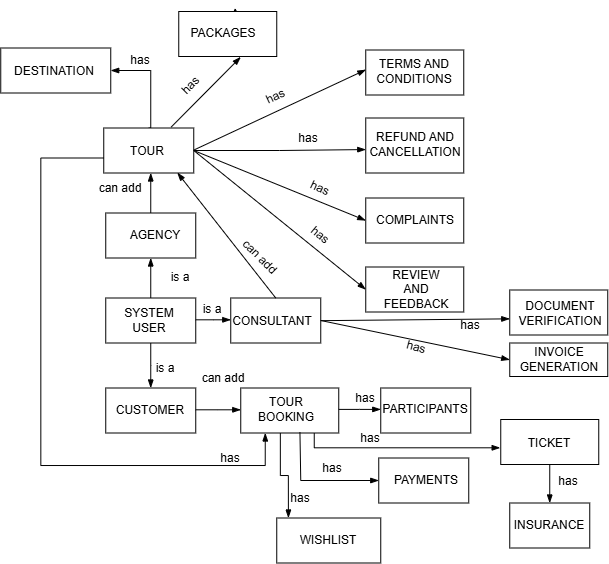

The diagram above was exported from draw.io. Its source (the exported page's mxGraphModel, read from the mxfile embedded in the PNG):
<mxGraphModel dx="824" dy="450" grid="1" gridSize="10" guides="1" tooltips="1" connect="1" arrows="1" fold="1" page="1" pageScale="1" pageWidth="850" pageHeight="1100" math="0" shadow="0">
  <root>
    <mxCell id="0" />
    <mxCell id="1" parent="0" />
    <mxCell id="Q1a_PGeTJE7LW4chW42A-1" parent="1" style="rounded=0;whiteSpace=wrap;html=1;" value="" vertex="1">
      <mxGeometry height="45" width="110" x="50" y="50" as="geometry" />
    </mxCell>
    <mxCell id="Q1a_PGeTJE7LW4chW42A-2" parent="1" style="text;html=1;whiteSpace=wrap;strokeColor=none;fillColor=none;align=center;verticalAlign=middle;rounded=0;" value="DESTINATION" vertex="1">
      <mxGeometry height="30" width="60" x="74" y="58" as="geometry" />
    </mxCell>
    <mxCell id="Q1a_PGeTJE7LW4chW42A-3" edge="1" parent="1" source="Q1a_PGeTJE7LW4chW42A-4" style="edgeStyle=elbowEdgeStyle;fontSize=12;html=1;endArrow=blockThin;endFill=1;rounded=0;entryX=1;entryY=0.5;entryDx=0;entryDy=0;exitX=0.5;exitY=0;exitDx=0;exitDy=0;" target="Q1a_PGeTJE7LW4chW42A-1" value="">
      <mxGeometry relative="1" width="160" as="geometry">
        <Array as="points">
          <mxPoint x="200" y="140" />
        </Array>
        <mxPoint x="200" y="130" as="sourcePoint" />
        <mxPoint x="270" y="90" as="targetPoint" />
      </mxGeometry>
    </mxCell>
    <mxCell id="Q1a_PGeTJE7LW4chW42A-4" parent="1" style="rounded=0;whiteSpace=wrap;html=1;" value="" vertex="1">
      <mxGeometry height="45" width="90" x="153" y="130" as="geometry" />
    </mxCell>
    <mxCell id="Q1a_PGeTJE7LW4chW42A-5" parent="1" style="text;html=1;whiteSpace=wrap;strokeColor=none;fillColor=none;align=center;verticalAlign=middle;rounded=0;" value="TOUR" vertex="1">
      <mxGeometry height="30" width="60" x="167" y="138" as="geometry" />
    </mxCell>
    <mxCell id="Q1a_PGeTJE7LW4chW42A-6" edge="1" parent="1" style="edgeStyle=orthogonalEdgeStyle;fontSize=12;html=1;endArrow=blockThin;endFill=1;rounded=0;" value="">
      <mxGeometry relative="1" width="160" as="geometry">
        <Array as="points">
          <mxPoint x="200" y="185" />
          <mxPoint x="200" y="185" />
        </Array>
        <mxPoint x="200" y="215" as="sourcePoint" />
        <mxPoint x="200" y="175" as="targetPoint" />
      </mxGeometry>
    </mxCell>
    <mxCell id="Q1a_PGeTJE7LW4chW42A-7" parent="1" style="rounded=0;whiteSpace=wrap;html=1;" value="" vertex="1">
      <mxGeometry height="45" width="90" x="155" y="215" as="geometry" />
    </mxCell>
    <mxCell id="Q1a_PGeTJE7LW4chW42A-8" parent="1" style="text;html=1;whiteSpace=wrap;strokeColor=none;fillColor=none;align=center;verticalAlign=middle;rounded=0;" value="AGENCY" vertex="1">
      <mxGeometry height="30" width="60" x="175" y="222.5" as="geometry" />
    </mxCell>
    <mxCell id="Q1a_PGeTJE7LW4chW42A-9" edge="1" parent="1" style="edgeStyle=elbowEdgeStyle;fontSize=12;html=1;endArrow=blockThin;endFill=1;rounded=0;entryX=0.5;entryY=1;entryDx=0;entryDy=0;" target="Q1a_PGeTJE7LW4chW42A-7" value="">
      <mxGeometry relative="1" width="160" as="geometry">
        <mxPoint x="200" y="300" as="sourcePoint" />
        <mxPoint x="210" y="280" as="targetPoint" />
      </mxGeometry>
    </mxCell>
    <mxCell id="Q1a_PGeTJE7LW4chW42A-10" parent="1" style="rounded=0;whiteSpace=wrap;html=1;" value="" vertex="1">
      <mxGeometry height="45" width="90" x="155" y="300" as="geometry" />
    </mxCell>
    <mxCell id="Q1a_PGeTJE7LW4chW42A-11" parent="1" style="text;html=1;whiteSpace=wrap;strokeColor=none;fillColor=none;align=center;verticalAlign=middle;rounded=0;" value="SYSTEM USER" vertex="1">
      <mxGeometry height="30" width="60" x="169" y="307" as="geometry" />
    </mxCell>
    <mxCell id="Q1a_PGeTJE7LW4chW42A-12" parent="1" style="rounded=0;whiteSpace=wrap;html=1;" value="" vertex="1">
      <mxGeometry height="45" width="90" x="280" y="300" as="geometry" />
    </mxCell>
    <mxCell id="Q1a_PGeTJE7LW4chW42A-13" edge="1" parent="1" style="edgeStyle=elbowEdgeStyle;fontSize=12;html=1;endArrow=blockThin;endFill=1;rounded=0;" value="">
      <mxGeometry relative="1" width="160" as="geometry">
        <mxPoint x="245" y="321.81" as="sourcePoint" />
        <mxPoint x="280" y="321.81" as="targetPoint" />
      </mxGeometry>
    </mxCell>
    <mxCell id="Q1a_PGeTJE7LW4chW42A-14" parent="1" style="text;html=1;whiteSpace=wrap;strokeColor=none;fillColor=none;align=center;verticalAlign=middle;rounded=0;" value="CONSULTANT" vertex="1">
      <mxGeometry height="30" width="60" x="292" y="308" as="geometry" />
    </mxCell>
    <mxCell id="Q1a_PGeTJE7LW4chW42A-15" parent="1" style="rounded=0;whiteSpace=wrap;html=1;" value="" vertex="1">
      <mxGeometry height="45" width="90" x="155" y="390" as="geometry" />
    </mxCell>
    <mxCell id="Q1a_PGeTJE7LW4chW42A-16" edge="1" parent="1" source="Q1a_PGeTJE7LW4chW42A-10" style="edgeStyle=elbowEdgeStyle;fontSize=12;html=1;endArrow=blockThin;endFill=1;rounded=0;exitX=0.5;exitY=1;exitDx=0;exitDy=0;" value="">
      <mxGeometry relative="1" width="160" as="geometry">
        <mxPoint x="192" y="370" as="sourcePoint" />
        <mxPoint x="200" y="390" as="targetPoint" />
      </mxGeometry>
    </mxCell>
    <mxCell id="Q1a_PGeTJE7LW4chW42A-18" parent="1" style="text;html=1;whiteSpace=wrap;strokeColor=none;fillColor=none;align=center;verticalAlign=middle;rounded=0;" value="CUSTOMER" vertex="1">
      <mxGeometry height="30" width="60" x="170" y="397" as="geometry" />
    </mxCell>
    <mxCell id="Q1a_PGeTJE7LW4chW42A-19" edge="1" parent="1" style="edgeStyle=elbowEdgeStyle;fontSize=12;html=1;endArrow=blockThin;endFill=1;rounded=0;" value="">
      <mxGeometry relative="1" width="160" as="geometry">
        <mxPoint x="245" y="411.8" as="sourcePoint" />
        <mxPoint x="290" y="411.8" as="targetPoint" />
      </mxGeometry>
    </mxCell>
    <mxCell id="Q1a_PGeTJE7LW4chW42A-20" parent="1" style="rounded=0;whiteSpace=wrap;html=1;" value="" vertex="1">
      <mxGeometry height="45" width="98" x="290" y="390" as="geometry" />
    </mxCell>
    <mxCell id="Q1a_PGeTJE7LW4chW42A-21" parent="1" style="text;html=1;whiteSpace=wrap;strokeColor=none;fillColor=none;align=center;verticalAlign=middle;rounded=0;" value="TOUR BOOKING" vertex="1">
      <mxGeometry height="30" width="60" x="306" y="396" as="geometry" />
    </mxCell>
    <mxCell id="Q1a_PGeTJE7LW4chW42A-22" edge="1" parent="1" style="edgeStyle=elbowEdgeStyle;fontSize=12;html=1;endArrow=blockThin;endFill=1;rounded=0;" value="">
      <mxGeometry relative="1" width="160" as="geometry">
        <mxPoint x="388" y="411.40000000000003" as="sourcePoint" />
        <mxPoint x="430" y="411.4" as="targetPoint" />
      </mxGeometry>
    </mxCell>
    <mxCell id="Q1a_PGeTJE7LW4chW42A-23" parent="1" style="rounded=0;whiteSpace=wrap;html=1;" value="" vertex="1">
      <mxGeometry height="45" width="90" x="430" y="390" as="geometry" />
    </mxCell>
    <mxCell id="Q1a_PGeTJE7LW4chW42A-24" parent="1" style="text;html=1;whiteSpace=wrap;strokeColor=none;fillColor=none;align=center;verticalAlign=middle;rounded=0;" value="PARTICIPANTS" vertex="1">
      <mxGeometry height="30" width="60" x="445" y="396" as="geometry" />
    </mxCell>
    <mxCell id="Q1a_PGeTJE7LW4chW42A-25" parent="1" style="rounded=0;whiteSpace=wrap;html=1;" value="" vertex="1">
      <mxGeometry height="45" width="98" x="415" y="52" as="geometry" />
    </mxCell>
    <mxCell id="Q1a_PGeTJE7LW4chW42A-26" parent="1" style="text;html=1;whiteSpace=wrap;strokeColor=none;fillColor=none;align=center;verticalAlign=middle;rounded=0;" value="TERMS AND CONDITIONS" vertex="1">
      <mxGeometry height="30" width="60" x="434" y="58.5" as="geometry" />
    </mxCell>
    <mxCell id="Q1a_PGeTJE7LW4chW42A-27" edge="1" parent="1" source="Q1a_PGeTJE7LW4chW42A-4" style="fontSize=12;html=1;endArrow=blockThin;endFill=1;rounded=0;entryX=0.001;entryY=0.439;entryDx=0;entryDy=0;entryPerimeter=0;exitX=1.003;exitY=0.488;exitDx=0;exitDy=0;exitPerimeter=0;" target="Q1a_PGeTJE7LW4chW42A-25" value="">
      <mxGeometry relative="1" width="160" as="geometry">
        <mxPoint x="242" y="152.63" as="sourcePoint" />
        <mxPoint x="402" y="152.63" as="targetPoint" />
      </mxGeometry>
    </mxCell>
    <mxCell id="Q1a_PGeTJE7LW4chW42A-30" parent="1" style="rounded=0;whiteSpace=wrap;html=1;" value="" vertex="1">
      <mxGeometry height="55" width="98" x="415" y="120" as="geometry" />
    </mxCell>
    <mxCell id="Q1a_PGeTJE7LW4chW42A-31" parent="1" style="text;html=1;whiteSpace=wrap;strokeColor=none;fillColor=none;align=center;verticalAlign=middle;rounded=0;" value="REFUND AND CANCELLATION" vertex="1">
      <mxGeometry height="30" width="60" x="435" y="131" as="geometry" />
    </mxCell>
    <mxCell id="Q1a_PGeTJE7LW4chW42A-32" edge="1" parent="1" source="Q1a_PGeTJE7LW4chW42A-4" style="edgeStyle=elbowEdgeStyle;fontSize=12;html=1;endArrow=blockThin;endFill=1;rounded=0;exitX=1;exitY=0.5;exitDx=0;exitDy=0;entryX=0;entryY=0.574;entryDx=0;entryDy=0;entryPerimeter=0;" target="Q1a_PGeTJE7LW4chW42A-30" value="">
      <mxGeometry relative="1" width="160" as="geometry">
        <mxPoint x="241" y="152.71" as="sourcePoint" />
        <mxPoint x="401" y="152.71" as="targetPoint" />
      </mxGeometry>
    </mxCell>
    <mxCell id="Q1a_PGeTJE7LW4chW42A-33" parent="1" style="rounded=0;whiteSpace=wrap;html=1;" value="" vertex="1">
      <mxGeometry height="45" width="98" x="415" y="200" as="geometry" />
    </mxCell>
    <mxCell id="Q1a_PGeTJE7LW4chW42A-34" parent="1" style="text;html=1;whiteSpace=wrap;strokeColor=none;fillColor=none;align=center;verticalAlign=middle;rounded=0;" value="COMPLAINTS" vertex="1">
      <mxGeometry height="30" width="60" x="435" y="207.5" as="geometry" />
    </mxCell>
    <mxCell id="Q1a_PGeTJE7LW4chW42A-35" edge="1" parent="1" source="Q1a_PGeTJE7LW4chW42A-4" style="fontSize=12;html=1;endArrow=blockThin;endFill=1;rounded=0;exitX=1;exitY=0.5;exitDx=0;exitDy=0;entryX=0;entryY=0.5;entryDx=0;entryDy=0;" target="Q1a_PGeTJE7LW4chW42A-33" value="">
      <mxGeometry relative="1" width="160" as="geometry">
        <mxPoint x="380" y="230" as="sourcePoint" />
        <mxPoint x="540" y="230" as="targetPoint" />
      </mxGeometry>
    </mxCell>
    <mxCell id="Q1a_PGeTJE7LW4chW42A-36" parent="1" style="rounded=0;whiteSpace=wrap;html=1;" value="" vertex="1">
      <mxGeometry height="45" width="98" x="415" y="269" as="geometry" />
    </mxCell>
    <mxCell id="Q1a_PGeTJE7LW4chW42A-37" edge="1" parent="1" source="Q1a_PGeTJE7LW4chW42A-4" style="fontSize=12;html=1;endArrow=blockThin;endFill=1;rounded=0;exitX=1;exitY=0.5;exitDx=0;exitDy=0;entryX=0;entryY=0.5;entryDx=0;entryDy=0;" target="Q1a_PGeTJE7LW4chW42A-36" value="">
      <mxGeometry relative="1" width="160" as="geometry">
        <mxPoint x="380" y="280" as="sourcePoint" />
        <mxPoint x="540" y="280" as="targetPoint" />
      </mxGeometry>
    </mxCell>
    <mxCell id="Q1a_PGeTJE7LW4chW42A-38" parent="1" style="text;html=1;whiteSpace=wrap;strokeColor=none;fillColor=none;align=center;verticalAlign=middle;rounded=0;" value="REVIEW AND FEEDBACK" vertex="1">
      <mxGeometry height="20" width="60" x="436" y="281.5" as="geometry" />
    </mxCell>
    <mxCell id="Q1a_PGeTJE7LW4chW42A-39" edge="1" parent="1" source="Q1a_PGeTJE7LW4chW42A-12" style="fontSize=12;html=1;endArrow=blockThin;endFill=1;rounded=0;exitX=0.5;exitY=0;exitDx=0;exitDy=0;entryX=0.818;entryY=0.993;entryDx=0;entryDy=0;entryPerimeter=0;" target="Q1a_PGeTJE7LW4chW42A-4" value="">
      <mxGeometry relative="1" width="160" as="geometry">
        <mxPoint x="330" y="220" as="sourcePoint" />
        <mxPoint x="490" y="220" as="targetPoint" />
      </mxGeometry>
    </mxCell>
    <mxCell id="Q1a_PGeTJE7LW4chW42A-40" edge="1" parent="1" style="edgeStyle=orthogonalEdgeStyle;fontSize=12;html=1;endArrow=blockThin;endFill=1;rounded=0;elbow=vertical;exitX=0;exitY=0.5;exitDx=0;exitDy=0;entryX=0.25;entryY=1;entryDx=0;entryDy=0;" target="Q1a_PGeTJE7LW4chW42A-20" value="">
      <mxGeometry relative="1" width="160" as="geometry">
        <Array as="points">
          <mxPoint x="90.05" y="160.01" />
          <mxPoint x="90.05" y="467.48" />
          <mxPoint x="314.51" y="467.48" />
        </Array>
        <mxPoint x="153" y="160" as="sourcePoint" />
        <mxPoint x="339" y="435" as="targetPoint" />
      </mxGeometry>
    </mxCell>
    <mxCell id="Q1a_PGeTJE7LW4chW42A-41" parent="1" style="rounded=0;whiteSpace=wrap;html=1;" value="" vertex="1">
      <mxGeometry height="45" width="90" x="428" y="460" as="geometry" />
    </mxCell>
    <mxCell id="Q1a_PGeTJE7LW4chW42A-42" parent="1" style="text;html=1;whiteSpace=wrap;strokeColor=none;fillColor=none;align=center;verticalAlign=middle;rounded=0;" value="PAYMENTS" vertex="1">
      <mxGeometry height="30" width="60" x="446" y="467.5" as="geometry" />
    </mxCell>
    <mxCell id="Q1a_PGeTJE7LW4chW42A-44" edge="1" parent="1" source="Q1a_PGeTJE7LW4chW42A-20" style="edgeStyle=elbowEdgeStyle;fontSize=12;html=1;endArrow=blockThin;endFill=1;rounded=0;exitX=0.604;exitY=0.984;exitDx=0;exitDy=0;exitPerimeter=0;entryX=0;entryY=0.5;entryDx=0;entryDy=0;" target="Q1a_PGeTJE7LW4chW42A-41" value="">
      <mxGeometry relative="1" width="160" as="geometry">
        <Array as="points">
          <mxPoint x="350" y="490" />
        </Array>
        <mxPoint x="352" y="443" as="sourcePoint" />
        <mxPoint x="512" y="443" as="targetPoint" />
      </mxGeometry>
    </mxCell>
    <mxCell id="Q1a_PGeTJE7LW4chW42A-45" parent="1" style="rounded=0;whiteSpace=wrap;html=1;" value="" vertex="1">
      <mxGeometry height="45" width="98" x="550" y="421.5" as="geometry" />
    </mxCell>
    <mxCell id="Q1a_PGeTJE7LW4chW42A-46" parent="1" style="text;html=1;whiteSpace=wrap;strokeColor=none;fillColor=none;align=center;verticalAlign=middle;rounded=0;" value="TICKET" vertex="1">
      <mxGeometry height="30" width="60" x="569" y="430" as="geometry" />
    </mxCell>
    <mxCell id="Q1a_PGeTJE7LW4chW42A-47" edge="1" parent="1" source="Q1a_PGeTJE7LW4chW42A-20" style="edgeStyle=elbowEdgeStyle;fontSize=12;html=1;endArrow=blockThin;endFill=1;rounded=0;exitX=0.75;exitY=1;exitDx=0;exitDy=0;entryX=-0.006;entryY=0.629;entryDx=0;entryDy=0;entryPerimeter=0;" target="Q1a_PGeTJE7LW4chW42A-45" value="">
      <mxGeometry relative="1" width="160" as="geometry">
        <Array as="points">
          <mxPoint x="363.5" y="450" />
        </Array>
        <mxPoint x="370" y="450" as="sourcePoint" />
        <mxPoint x="530" y="450" as="targetPoint" />
      </mxGeometry>
    </mxCell>
    <mxCell id="Q1a_PGeTJE7LW4chW42A-48" parent="1" style="rounded=0;whiteSpace=wrap;html=1;" value="" vertex="1">
      <mxGeometry height="45" width="80" x="559" y="505" as="geometry" />
    </mxCell>
    <mxCell id="Q1a_PGeTJE7LW4chW42A-49" edge="1" parent="1" source="Q1a_PGeTJE7LW4chW42A-45" style="edgeStyle=elbowEdgeStyle;fontSize=12;html=1;endArrow=blockThin;endFill=1;rounded=0;exitX=0.5;exitY=1;exitDx=0;exitDy=0;elbow=vertical;" value="">
      <mxGeometry relative="1" width="160" as="geometry">
        <Array as="points">
          <mxPoint x="598.94" y="505" />
        </Array>
        <mxPoint x="599.018" y="471.32000000000005" as="sourcePoint" />
        <mxPoint x="598.94" y="505" as="targetPoint" />
      </mxGeometry>
    </mxCell>
    <mxCell id="Q1a_PGeTJE7LW4chW42A-52" parent="1" style="text;html=1;whiteSpace=wrap;strokeColor=none;fillColor=none;align=center;verticalAlign=middle;rounded=0;" value="INSURANCE" vertex="1">
      <mxGeometry height="30" width="60" x="569" y="512.5" as="geometry" />
    </mxCell>
    <mxCell id="Q1a_PGeTJE7LW4chW42A-53" parent="1" style="text;html=1;whiteSpace=wrap;strokeColor=none;fillColor=none;align=center;verticalAlign=middle;rounded=0;" value="has" vertex="1">
      <mxGeometry height="20" width="60" x="160" y="52.5" as="geometry" />
    </mxCell>
    <mxCell id="Q1a_PGeTJE7LW4chW42A-54" parent="1" style="text;html=1;whiteSpace=wrap;strokeColor=none;fillColor=none;align=center;verticalAlign=middle;rounded=0;rotation=-25;" value="has" vertex="1">
      <mxGeometry height="20" width="60" x="295" y="88" as="geometry" />
    </mxCell>
    <mxCell id="Q1a_PGeTJE7LW4chW42A-55" parent="1" style="text;html=1;whiteSpace=wrap;strokeColor=none;fillColor=none;align=center;verticalAlign=middle;rounded=0;rotation=0;" value="has" vertex="1">
      <mxGeometry height="20" width="60" x="327.9954162285065" y="130.0016257225875" as="geometry" />
    </mxCell>
    <mxCell id="Q1a_PGeTJE7LW4chW42A-56" parent="1" style="text;html=1;whiteSpace=wrap;strokeColor=none;fillColor=none;align=center;verticalAlign=middle;rounded=0;rotation=25;" value="has" vertex="1">
      <mxGeometry height="20" width="60" x="339.9954162285065" y="180.00162572258748" as="geometry" />
    </mxCell>
    <mxCell id="Q1a_PGeTJE7LW4chW42A-57" parent="1" style="text;html=1;whiteSpace=wrap;strokeColor=none;fillColor=none;align=center;verticalAlign=middle;rounded=0;rotation=40;" value="has" vertex="1">
      <mxGeometry height="20" width="60" x="339.9954162285065" y="227.50162572258748" as="geometry" />
    </mxCell>
    <mxCell id="Q1a_PGeTJE7LW4chW42A-58" parent="1" style="text;html=1;whiteSpace=wrap;strokeColor=none;fillColor=none;align=center;verticalAlign=middle;rounded=0;rotation=45;" value="can add" vertex="1">
      <mxGeometry height="20" width="60" x="280" y="249" as="geometry" />
    </mxCell>
    <mxCell id="Q1a_PGeTJE7LW4chW42A-59" parent="1" style="text;html=1;whiteSpace=wrap;strokeColor=none;fillColor=none;align=center;verticalAlign=middle;rounded=0;" value="can add" vertex="1">
      <mxGeometry height="20" width="60" x="140" y="180" as="geometry" />
    </mxCell>
    <mxCell id="Q1a_PGeTJE7LW4chW42A-60" parent="1" style="text;html=1;whiteSpace=wrap;strokeColor=none;fillColor=none;align=center;verticalAlign=middle;rounded=0;" value="is a" vertex="1">
      <mxGeometry height="20" width="60" x="200" y="269" as="geometry" />
    </mxCell>
    <mxCell id="Q1a_PGeTJE7LW4chW42A-62" parent="1" style="text;html=1;whiteSpace=wrap;strokeColor=none;fillColor=none;align=center;verticalAlign=middle;rounded=0;" value="is a" vertex="1">
      <mxGeometry height="20" width="60" x="232" y="301.5" as="geometry" />
    </mxCell>
    <mxCell id="Q1a_PGeTJE7LW4chW42A-63" parent="1" style="text;html=1;whiteSpace=wrap;strokeColor=none;fillColor=none;align=center;verticalAlign=middle;rounded=0;" value="is a" vertex="1">
      <mxGeometry height="20" width="60" x="185" y="360" as="geometry" />
    </mxCell>
    <mxCell id="Q1a_PGeTJE7LW4chW42A-64" parent="1" style="text;html=1;whiteSpace=wrap;strokeColor=none;fillColor=none;align=center;verticalAlign=middle;rounded=0;" value="can add" vertex="1">
      <mxGeometry height="20" width="60" x="243" y="370" as="geometry" />
    </mxCell>
    <mxCell id="Q1a_PGeTJE7LW4chW42A-65" parent="1" style="text;html=1;whiteSpace=wrap;strokeColor=none;fillColor=none;align=center;verticalAlign=middle;rounded=0;" value="has" vertex="1">
      <mxGeometry height="20" width="60" x="385" y="390" as="geometry" />
    </mxCell>
    <mxCell id="Q1a_PGeTJE7LW4chW42A-66" parent="1" style="text;html=1;whiteSpace=wrap;strokeColor=none;fillColor=none;align=center;verticalAlign=middle;rounded=0;" value="has" vertex="1">
      <mxGeometry height="20" width="60" x="250" y="450" as="geometry" />
    </mxCell>
    <mxCell id="Q1a_PGeTJE7LW4chW42A-67" parent="1" style="text;html=1;whiteSpace=wrap;strokeColor=none;fillColor=none;align=center;verticalAlign=middle;rounded=0;" value="has" vertex="1">
      <mxGeometry height="20" width="60" x="390" y="430" as="geometry" />
    </mxCell>
    <mxCell id="Q1a_PGeTJE7LW4chW42A-70" parent="1" style="text;html=1;whiteSpace=wrap;strokeColor=none;fillColor=none;align=center;verticalAlign=middle;rounded=0;" value="has" vertex="1">
      <mxGeometry height="20" width="60" x="352" y="460" as="geometry" />
    </mxCell>
    <mxCell id="wXbE9xy5eOWJJxZ3rbQe-1" parent="1" style="rounded=0;whiteSpace=wrap;html=1;" value="" vertex="1">
      <mxGeometry height="45" width="98" x="559" y="292" as="geometry" />
    </mxCell>
    <mxCell id="wXbE9xy5eOWJJxZ3rbQe-2" parent="1" style="text;html=1;whiteSpace=wrap;strokeColor=none;fillColor=none;align=center;verticalAlign=middle;rounded=0;" value="DOCUMENT VERIFICATION" vertex="1">
      <mxGeometry height="30" width="60" x="580" y="300" as="geometry" />
    </mxCell>
    <mxCell id="wXbE9xy5eOWJJxZ3rbQe-3" edge="1" parent="1" style="fontSize=12;html=1;endArrow=blockThin;endFill=1;rounded=0;entryX=0;entryY=0.641;entryDx=0;entryDy=0;entryPerimeter=0;" target="wXbE9xy5eOWJJxZ3rbQe-1" value="">
      <mxGeometry relative="1" width="160" as="geometry">
        <mxPoint x="370" y="322.65999999999997" as="sourcePoint" />
        <mxPoint x="530" y="322.65999999999997" as="targetPoint" />
      </mxGeometry>
    </mxCell>
    <mxCell id="wXbE9xy5eOWJJxZ3rbQe-4" parent="1" style="rounded=0;whiteSpace=wrap;html=1;" value="" vertex="1">
      <mxGeometry height="33.5" width="98" x="559" y="345" as="geometry" />
    </mxCell>
    <mxCell id="wXbE9xy5eOWJJxZ3rbQe-5" parent="1" style="text;html=1;whiteSpace=wrap;strokeColor=none;fillColor=none;align=center;verticalAlign=middle;rounded=0;" value="INVOICE GENERATION" vertex="1">
      <mxGeometry height="30" width="60" x="579" y="346.75" as="geometry" />
    </mxCell>
    <mxCell id="wXbE9xy5eOWJJxZ3rbQe-6" edge="1" parent="1" source="Q1a_PGeTJE7LW4chW42A-12" style="fontSize=12;html=1;endArrow=blockThin;endFill=1;rounded=0;entryX=0;entryY=0.5;entryDx=0;entryDy=0;exitX=1;exitY=0.5;exitDx=0;exitDy=0;" target="wXbE9xy5eOWJJxZ3rbQe-4" value="">
      <mxGeometry relative="1" width="160" as="geometry">
        <mxPoint x="340" y="364" as="sourcePoint" />
        <mxPoint x="500" y="364" as="targetPoint" />
      </mxGeometry>
    </mxCell>
    <mxCell id="wXbE9xy5eOWJJxZ3rbQe-7" parent="1" style="text;html=1;whiteSpace=wrap;strokeColor=none;fillColor=none;align=center;verticalAlign=middle;rounded=0;" value="has" vertex="1">
      <mxGeometry height="6" width="60" x="490" y="324" as="geometry" />
    </mxCell>
    <mxCell id="wXbE9xy5eOWJJxZ3rbQe-8" parent="1" style="text;html=1;whiteSpace=wrap;strokeColor=none;fillColor=none;align=center;verticalAlign=middle;rounded=0;rotation=15;" value="has" vertex="1">
      <mxGeometry height="6" width="60" x="436" y="346.75" as="geometry" />
    </mxCell>
    <mxCell id="wXbE9xy5eOWJJxZ3rbQe-9" parent="1" style="rounded=0;whiteSpace=wrap;html=1;" value="" vertex="1">
      <mxGeometry height="45" width="104" x="326" y="520" as="geometry" />
    </mxCell>
    <mxCell id="wXbE9xy5eOWJJxZ3rbQe-10" parent="1" style="text;html=1;whiteSpace=wrap;strokeColor=none;fillColor=none;align=center;verticalAlign=middle;rounded=0;" value="WISHLIST" vertex="1">
      <mxGeometry height="30" width="60" x="348" y="527.5" as="geometry" />
    </mxCell>
    <mxCell id="wXbE9xy5eOWJJxZ3rbQe-11" edge="1" parent="1" source="Q1a_PGeTJE7LW4chW42A-20" style="edgeStyle=orthogonalEdgeStyle;fontSize=12;html=1;endArrow=blockThin;endFill=1;rounded=0;exitX=0.404;exitY=1;exitDx=0;exitDy=0;exitPerimeter=0;entryX=0.112;entryY=0;entryDx=0;entryDy=0;entryPerimeter=0;" target="wXbE9xy5eOWJJxZ3rbQe-9" value="">
      <mxGeometry relative="1" width="160" as="geometry">
        <mxPoint x="350" y="500" as="sourcePoint" />
        <mxPoint x="510" y="500" as="targetPoint" />
      </mxGeometry>
    </mxCell>
    <mxCell id="wXbE9xy5eOWJJxZ3rbQe-12" parent="1" style="text;html=1;whiteSpace=wrap;strokeColor=none;fillColor=none;align=center;verticalAlign=middle;rounded=0;" value="has" vertex="1">
      <mxGeometry height="20" width="60" x="320" y="490" as="geometry" />
    </mxCell>
    <mxCell id="wXbE9xy5eOWJJxZ3rbQe-13" parent="1" style="text;html=1;whiteSpace=wrap;strokeColor=none;fillColor=none;align=center;verticalAlign=middle;rounded=0;" value="has" vertex="1">
      <mxGeometry height="20" width="60" x="588" y="473" as="geometry" />
    </mxCell>
    <mxCell id="wXbE9xy5eOWJJxZ3rbQe-15" edge="1" parent="1" source="wXbE9xy5eOWJJxZ3rbQe-14" style="edgeStyle=orthogonalEdgeStyle;rounded=0;orthogonalLoop=1;jettySize=auto;html=1;exitX=0.5;exitY=0;exitDx=0;exitDy=0;">
      <mxGeometry relative="1" as="geometry">
        <mxPoint x="284.5" y="9.999999999999886" as="targetPoint" />
      </mxGeometry>
    </mxCell>
    <mxCell id="wXbE9xy5eOWJJxZ3rbQe-14" parent="1" style="rounded=0;whiteSpace=wrap;html=1;" value="" vertex="1">
      <mxGeometry height="45" width="98" x="228" y="13.5" as="geometry" />
    </mxCell>
    <mxCell id="wXbE9xy5eOWJJxZ3rbQe-16" edge="1" parent="1" style="fontSize=12;html=1;endArrow=blockThin;endFill=1;rounded=0;exitX=0.75;exitY=0;exitDx=0;exitDy=0;" value="">
      <mxGeometry relative="1" width="160" as="geometry">
        <mxPoint x="220.49999999999977" y="129.0000000000001" as="sourcePoint" />
        <mxPoint x="290" y="59" as="targetPoint" />
      </mxGeometry>
    </mxCell>
    <mxCell id="wXbE9xy5eOWJJxZ3rbQe-17" parent="1" style="text;html=1;whiteSpace=wrap;strokeColor=none;fillColor=none;align=center;verticalAlign=middle;rounded=0;" value="PACKAGES" vertex="1">
      <mxGeometry height="30" width="60" x="243" y="20" as="geometry" />
    </mxCell>
    <mxCell id="wXbE9xy5eOWJJxZ3rbQe-19" parent="1" style="text;html=1;whiteSpace=wrap;strokeColor=none;fillColor=none;align=center;verticalAlign=middle;rounded=0;rotation=-45;" value="has" vertex="1">
      <mxGeometry height="20" width="60" x="210" y="77" as="geometry" />
    </mxCell>
  </root>
</mxGraphModel>